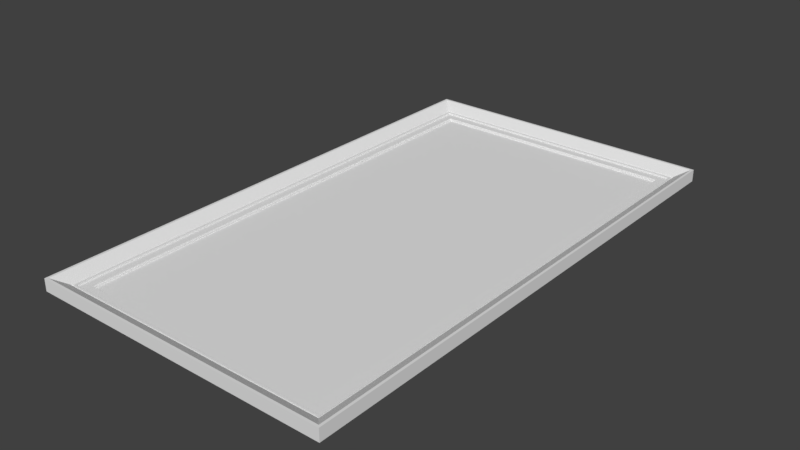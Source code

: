 # Source: Saif_s_Frames_-_4.2.blend  (saved by Blender 2.78.0; exported with 4.5.12 LTS)
import bpy
from mathutils import Matrix  # noqa: F401  (used for matrix-valued properties, if any)

bpy.ops.wm.read_factory_settings(use_empty=True)
scene = bpy.context.scene
scene.name = 'Scene'

# ---- collections
col_collection_1 = bpy.data.collections.new('Collection 1'); scene.collection.children.link(col_collection_1)

# ---- materials (node trees are filled in below, after node groups)
mat_material = bpy.data.materials.new('Material')
mat_material.alpha_threshold = 0.0
mat_material.use_transparent_shadow = False
mat_material.preview_render_type = 'FLAT'
mat_material.roughness = 0.5

# ---- material node trees

# ---- world
world_world = bpy.data.worlds.new('World'); scene.world = world_world
world_world.color = (0.05088, 0.05088, 0.05088)
world_world.use_sun_shadow = False
world_world.sun_shadow_jitter_overblur = 0.0
world_world.cycles.sampling_method = 'MANUAL'

# ---- meshes
me_plane = bpy.data.meshes.new('Plane')
me_plane.from_pydata([(-4.218, 7.98, 0.08773), (-4.218, 7.98, 0.04644), (-4.185, 7.948, 0.04644), (-4.185, 7.948, 4.768e-07), (5.079, 8.842, 0.3922), (5.002, 8.765, 0.3922), (4.63, 8.393, 0.1703), (4.564, 8.327, 0.08773), (4.564, 8.327, 0.1496), (4.506, 8.269, 0.1496), (4.506, 8.269, 0.08773), (4.218, 7.98, 0.08773), (4.218, 7.98, 0.04644), (4.185, 7.948, 0.04644), (4.185, 7.948, 4.768e-07), (5.079, 8.842, -0.01548), (4.218, -7.98, 0.08773), (4.218, -7.98, 0.04644), (4.185, -7.948, 0.04644), (4.185, -7.948, 4.768e-07), (5.079, -8.842, 0.3922), (5.002, -8.765, 0.3922), (4.63, -8.393, 0.1703), (4.564, -8.327, 0.08773), (4.564, -8.327, 0.1496), (4.506, -8.269, 0.1496), (4.506, -8.269, 0.08773), (5.079, -8.842, -0.01548), (-5.079, -8.842, 0.3922), (-5.002, -8.765, 0.3922), (-4.63, -8.393, 0.1703), (-4.564, -8.327, 0.08773), (-4.564, -8.327, 0.1496), (-4.506, -8.269, 0.1496), (-4.506, -8.269, 0.08773), (-4.218, -7.98, 0.08773), (-4.218, -7.98, 0.04644), (-4.185, -7.948, 0.04644), (-4.185, -7.948, 4.768e-07), (-5.079, -8.842, -0.01548), (-5.079, 8.842, 0.3922), (-5.002, 8.765, 0.3922), (-4.63, 8.393, 0.1703), (-4.564, 8.327, 0.08773), (-4.564, 8.327, 0.1496), (-4.506, 8.269, 0.1496), (-4.506, 8.269, 0.08773), (-5.079, 8.842, -0.01548)], [], [(46, 0, 11, 10), (43, 44, 8, 7), (47, 40, 4, 15), (40, 41, 5, 4), (0, 1, 12, 11), (44, 45, 9, 8), (41, 42, 6, 5), (1, 2, 13, 12), (45, 46, 10, 9), (42, 43, 7, 6), (2, 3, 14, 13), (9, 10, 26, 25), (6, 7, 23, 22), (13, 14, 19, 18), (10, 11, 16, 26), (7, 8, 24, 23), (15, 4, 20, 27), (4, 5, 21, 20), (11, 12, 17, 16), (8, 9, 25, 24), (5, 6, 22, 21), (12, 13, 18, 17), (26, 16, 35, 34), (23, 24, 32, 31), (27, 20, 28, 39), (20, 21, 29, 28), (16, 17, 36, 35), (24, 25, 33, 32), (21, 22, 30, 29), (17, 18, 37, 36), (25, 26, 34, 33), (22, 23, 31, 30), (18, 19, 38, 37), (33, 34, 46, 45), (30, 31, 43, 42), (37, 38, 3, 2), (34, 35, 0, 46), (31, 32, 44, 43), (39, 28, 40, 47), (28, 29, 41, 40), (35, 36, 1, 0), (32, 33, 45, 44), (29, 30, 42, 41), (36, 37, 2, 1), (3, 38, 19, 14)])
_uv = me_plane.uv_layers.new(name='UVMap')
_uv.uv.foreach_set('vector', [0.07805, 0.9497, 0.1034, 0.9346, 0.8983, 0.9411, 0.9224, 0.9561, 0.0726, 0.9527, 0.07514, 0.9514, 0.9248, 0.9574, 0.9279, 0.959, 0.06431, 0.824, 0.04035, 0.8344, 0.0452, 0.4251, 0.06237, 0.4199, 0.02742, 0.9807, 0.03527, 0.975, 0.9657, 0.9842, 0.9726, 0.9871, 0.1034, 0.9346, 0.1081, 0.9325, 0.8951, 0.9392, 0.8983, 0.9411, 0.07514, 0.9514, 0.07771, 0.9504, 0.9238, 0.9572, 0.9248, 0.9574, 0.03527, 0.975, 0.0697, 0.9557, 0.9346, 0.9625, 0.9657, 0.9842, 0.1081, 0.9325, 0.108, 0.9316, 0.8935, 0.9373, 0.8951, 0.9392, 0.07771, 0.9504, 0.07805, 0.9497, 0.9224, 0.9561, 0.9238, 0.9572, 0.0697, 0.9557, 0.0726, 0.9527, 0.9279, 0.959, 0.9346, 0.9625, 0.108, 0.9316, 0.1075, 0.9308, 0.8936, 0.9372, 0.8935, 0.9373, 0.9231, 0.9571, 0.9276, 0.9582, 0.9299, 0.04294, 0.931, 0.04244, 0.9342, 0.9614, 0.9285, 0.959, 0.9359, 0.03956, 0.9418, 0.03681, 0.891, 0.9365, 0.8938, 0.938, 0.9028, 0.0589, 0.9028, 0.05862, 0.9276, 0.9582, 0.8986, 0.9412, 0.9051, 0.05719, 0.9299, 0.04294, 0.9285, 0.959, 0.9262, 0.9586, 0.9347, 0.04061, 0.9359, 0.03956, 0.9437, 0.3296, 0.9668, 0.3296, 0.9546, 0.9356, 0.9389, 0.9363, 0.9742, 0.986, 0.9663, 0.984, 0.9722, 0.01849, 0.9841, 0.01293, 0.8986, 0.9412, 0.8913, 0.9367, 0.9037, 0.05826, 0.9051, 0.05719, 0.9262, 0.9586, 0.9231, 0.9571, 0.931, 0.04244, 0.9347, 0.04061, 0.9663, 0.984, 0.9342, 0.9614, 0.9418, 0.03681, 0.9722, 0.01849, 0.8913, 0.9367, 0.891, 0.9365, 0.9028, 0.05862, 0.9037, 0.05826, 0.9317, 0.04213, 0.9051, 0.05753, 0.1096, 0.05211, 0.09579, 0.0453, 0.9363, 0.03958, 0.9346, 0.04053, 0.08627, 0.03851, 0.08234, 0.03567, 0.9425, 0.2869, 0.9681, 0.2869, 0.9681, 0.6662, 0.9425, 0.6662, 0.9813, 0.01276, 0.974, 0.01701, 0.04335, 0.01319, 0.03322, 0.006383, 0.9051, 0.05753, 0.9043, 0.05841, 0.1109, 0.05481, 0.1096, 0.05211, 0.9346, 0.04053, 0.932, 0.04219, 0.09049, 0.04091, 0.08627, 0.03851, 0.974, 0.01701, 0.9417, 0.03565, 0.06845, 0.02718, 0.04335, 0.01319, 0.9043, 0.05841, 0.9033, 0.05918, 0.1148, 0.05603, 0.1109, 0.05481, 0.932, 0.04219, 0.9317, 0.04213, 0.09579, 0.0453, 0.09049, 0.04091, 0.9417, 0.03565, 0.9363, 0.03958, 0.08234, 0.03567, 0.06845, 0.02718, 0.9033, 0.05918, 0.9029, 0.05922, 0.1174, 0.05637, 0.1148, 0.05603, 0.08542, 0.03737, 0.08621, 0.03758, 0.07947, 0.9501, 0.07517, 0.9528, 0.07169, 0.02904, 0.07974, 0.03434, 0.07314, 0.9532, 0.0682, 0.9566, 0.116, 0.05607, 0.1164, 0.05625, 0.1078, 0.9306, 0.107, 0.9329, 0.08621, 0.03758, 0.1101, 0.0539, 0.1007, 0.9363, 0.07947, 0.9501, 0.07974, 0.03434, 0.08355, 0.0363, 0.07566, 0.9508, 0.07314, 0.9532, 0.06594, 0.8555, 0.04289, 0.8555, 0.04289, 0.2604, 0.06594, 0.2604, 0.03475, 0.006767, 0.04569, 0.01369, 0.035, 0.9742, 0.02763, 0.9794, 0.1101, 0.0539, 0.1126, 0.05525, 0.104, 0.9354, 0.1007, 0.9363, 0.08355, 0.0363, 0.08542, 0.03737, 0.07517, 0.9528, 0.07566, 0.9508, 0.04569, 0.01369, 0.07169, 0.02904, 0.0682, 0.9566, 0.035, 0.9742, 0.1126, 0.05525, 0.116, 0.05607, 0.107, 0.9329, 0.104, 0.9354, 0.1057, 0.9316, 0.1177, 0.05649, 0.9008, 0.05939, 0.8915, 0.9376])
me_plane.materials.append(mat_material)
me_plane.materials.append(None)
me_plane.use_remesh_preserve_volume = False
me_plane.use_remesh_preserve_attributes = False
me_plane.use_mirror_vertex_groups = False
me_plane.update()

# ---- objects
ob_plane = bpy.data.objects.new('Plane', me_plane)

# ---- transforms, parenting, visibility, modifiers, constraints
ob_plane.location = (0.0751, -0.07967, 0.1002)
ob_plane.lineart.crease_threshold = 0.0

# ---- collection membership
col_collection_1.objects.link(ob_plane)

# ---- scene / render settings (as saved in the file)
scene.frame_start = 1; scene.frame_end = 250; scene.frame_set(1)
scene.render.engine = 'BLENDER_EEVEE_NEXT'
scene.render.resolution_percentage = 50
scene.render.dither_intensity = 0.0
scene.cycles.use_denoising = False
scene.cycles.samples = 128
scene.cycles.sampling_pattern = 'TABULATED_SOBOL'
scene.cycles.light_sampling_threshold = 0.0
scene.cycles.use_adaptive_sampling = False
scene.cycles.use_light_tree = False
scene.cycles.blur_glossy = 0.0
scene.cycles.sample_clamp_indirect = 0.0
scene.view_settings.view_transform = 'Standard'
bpy.context.view_layer.update()

# ---- added for rendering (the .blend has no active camera and no usable light): camera, sun
cam_auto = bpy.data.cameras.new('AutoCamera')
cam_auto.lens = 50.0
cam_auto.sensor_width = 36.0
cam_auto.clip_end = 1000.0
ob_auto_camera = bpy.data.objects.new('AutoCamera', cam_auto)
scene.collection.objects.link(ob_auto_camera)
ob_auto_camera.location = (18.947, -22.7259, 15.386)
ob_auto_camera.rotation_euler = (1.09748, -7.21219e-08, 0.694738)
scene.camera = ob_auto_camera
light_auto_sun = bpy.data.lights.new('AutoSun', 'SUN')
light_auto_sun.energy = 3.0
light_auto_sun.angle = 0.0523599
ob_auto_sun = bpy.data.objects.new('AutoSun', light_auto_sun)
scene.collection.objects.link(ob_auto_sun)
ob_auto_sun.rotation_euler = (0.872665, 0.174533, 0.523599)
bpy.context.view_layer.update()
